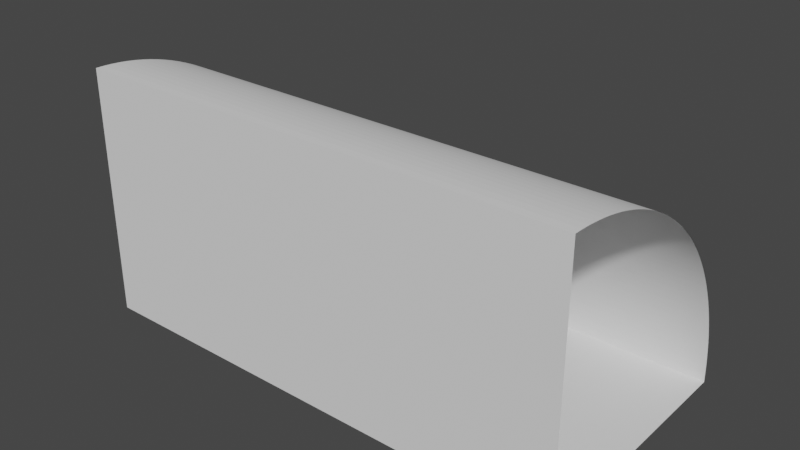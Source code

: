 # Source: Cylinder90Grad.blend  (saved by Blender 2.83.21; exported with 4.5.12 LTS)
import bpy
from mathutils import Matrix  # noqa: F401  (used for matrix-valued properties, if any)

bpy.ops.wm.read_factory_settings(use_empty=True)
scene = bpy.context.scene
scene.name = 'Scene'

# ---- collections
col_collection = bpy.data.collections.new('Collection'); scene.collection.children.link(col_collection)

# ---- world
world_world = bpy.data.worlds.new('World'); scene.world = world_world
world_world.use_nodes = True; world_world.node_tree.nodes.clear()
_N = world_world.node_tree.nodes; _L = world_world.node_tree.links
n0 = _N.new('ShaderNodeOutputWorld'); n0.name = 'World Output'; n0.location = (300, 300)
n1 = _N.new('ShaderNodeBackground'); n1.name = 'Background'; n1.location = (10, 300)
n1.inputs[0].default_value = (0.05088, 0.05088, 0.05088, 1.0)
_L.new(n1.outputs[0], n0.inputs[0])
n0.is_active_output = True
world_world.color = (0.05088, 0.05088, 0.05088)
world_world.use_sun_shadow = False
world_world.sun_shadow_jitter_overblur = 0.0

# ---- meshes
me_cylinder = bpy.data.meshes.new('Cylinder')
me_cylinder.from_pydata([(0.0, 1.0, -1.0), (0.0, 1.0, 1.0), (0.0, 0.0, -1.0), (0.0, 0.0, 1.0), (-1.0, -9.417e-07, -1.0), (-1.0, -9.417e-07, 1.0), (-0.9994, 0.0349, -1.0), (-0.9994, 0.0349, 1.0), (-0.9976, 0.06976, -1.0), (-0.9976, 0.06976, 1.0), (-0.9945, 0.1045, -1.0), (-0.9945, 0.1045, 1.0), (-0.9903, 0.1392, -1.0), (-0.9903, 0.1392, 1.0), (-0.9848, 0.1736, -1.0), (-0.9848, 0.1736, 1.0), (-0.9781, 0.2079, -1.0), (-0.9781, 0.2079, 1.0), (-0.9703, 0.2419, -1.0), (-0.9703, 0.2419, 1.0), (-0.9613, 0.2756, -1.0), (-0.9613, 0.2756, 1.0), (-0.9511, 0.309, -1.0), (-0.9511, 0.309, 1.0), (-0.9397, 0.342, -1.0), (-0.9397, 0.342, 1.0), (-0.9272, 0.3746, -1.0), (-0.9272, 0.3746, 1.0), (-0.9135, 0.4067, -1.0), (-0.9135, 0.4067, 1.0), (-0.8988, 0.4384, -1.0), (-0.8988, 0.4384, 1.0), (-0.8829, 0.4695, -1.0), (-0.8829, 0.4695, 1.0), (-0.866, 0.5, -1.0), (-0.866, 0.5, 1.0), (-0.8481, 0.5299, -1.0), (-0.8481, 0.5299, 1.0), (-0.829, 0.5592, -1.0), (-0.829, 0.5592, 1.0), (-0.809, 0.5878, -1.0), (-0.809, 0.5878, 1.0), (-0.788, 0.6157, -1.0), (-0.788, 0.6157, 1.0), (-0.766, 0.6428, -1.0), (-0.766, 0.6428, 1.0), (-0.7431, 0.6691, -1.0), (-0.7431, 0.6691, 1.0), (-0.7193, 0.6947, -1.0), (-0.7193, 0.6947, 1.0), (-0.6947, 0.7193, -1.0), (-0.6947, 0.7193, 1.0), (-0.6691, 0.7431, -1.0), (-0.6691, 0.7431, 1.0), (-0.6428, 0.766, -1.0), (-0.6428, 0.766, 1.0), (-0.6157, 0.788, -1.0), (-0.6157, 0.788, 1.0), (-0.5878, 0.809, -1.0), (-0.5878, 0.809, 1.0), (-0.5592, 0.829, -1.0), (-0.5592, 0.829, 1.0), (-0.5299, 0.848, -1.0), (-0.5299, 0.848, 1.0), (-0.5, 0.866, -1.0), (-0.5, 0.866, 1.0), (-0.4695, 0.8829, -1.0), (-0.4695, 0.8829, 1.0), (-0.4384, 0.8988, -1.0), (-0.4384, 0.8988, 1.0), (-0.4067, 0.9135, -1.0), (-0.4067, 0.9135, 1.0), (-0.3746, 0.9272, -1.0), (-0.3746, 0.9272, 1.0), (-0.342, 0.9397, -1.0), (-0.342, 0.9397, 1.0), (-0.309, 0.9511, -1.0), (-0.309, 0.9511, 1.0), (-0.2756, 0.9613, -1.0), (-0.2756, 0.9613, 1.0), (-0.2419, 0.9703, -1.0), (-0.2419, 0.9703, 1.0), (-0.2079, 0.9781, -1.0), (-0.2079, 0.9781, 1.0), (-0.1737, 0.9848, -1.0), (-0.1737, 0.9848, 1.0), (-0.1392, 0.9903, -1.0), (-0.1392, 0.9903, 1.0), (-0.1045, 0.9945, -1.0), (-0.1045, 0.9945, 1.0), (-0.06977, 0.9976, -1.0), (-0.06977, 0.9976, 1.0), (-0.03491, 0.9994, -1.0), (-0.03491, 0.9994, 1.0)], [], [(0, 1, 3, 2), (2, 3, 5, 4), (4, 5, 7, 6), (6, 7, 9, 8), (8, 9, 11, 10), (10, 11, 13, 12), (12, 13, 15, 14), (14, 15, 17, 16), (16, 17, 19, 18), (18, 19, 21, 20), (20, 21, 23, 22), (22, 23, 25, 24), (24, 25, 27, 26), (26, 27, 29, 28), (28, 29, 31, 30), (30, 31, 33, 32), (32, 33, 35, 34), (34, 35, 37, 36), (36, 37, 39, 38), (38, 39, 41, 40), (40, 41, 43, 42), (42, 43, 45, 44), (44, 45, 47, 46), (46, 47, 49, 48), (48, 49, 51, 50), (50, 51, 53, 52), (52, 53, 55, 54), (54, 55, 57, 56), (56, 57, 59, 58), (58, 59, 61, 60), (60, 61, 63, 62), (62, 63, 65, 64), (64, 65, 67, 66), (66, 67, 69, 68), (68, 69, 71, 70), (70, 71, 73, 72), (72, 73, 75, 74), (74, 75, 77, 76), (76, 77, 79, 78), (78, 79, 81, 80), (80, 81, 83, 82), (82, 83, 85, 84), (84, 85, 87, 86), (86, 87, 89, 88), (88, 89, 91, 90), (90, 91, 93, 92), (92, 93, 1, 0)])
_uv = me_cylinder.uv_layers.new(name='UVMap')
_uv.uv.foreach_set('vector', [1.0, 0.5, 1.0, 1.0, 0.9944, 1.0, 0.9944, 0.5, 0.2556, 0.5, 0.2556, 1.0, 0.25, 1.0, 0.25, 0.5, 0.25, 0.5, 0.25, 1.0, 0.2444, 1.0, 0.2444, 0.5, 0.2444, 0.5, 0.2444, 1.0, 0.2389, 1.0, 0.2389, 0.5, 0.2389, 0.5, 0.2389, 1.0, 0.2333, 1.0, 0.2333, 0.5, 0.2333, 0.5, 0.2333, 1.0, 0.2278, 1.0, 0.2278, 0.5, 0.2278, 0.5, 0.2278, 1.0, 0.2222, 1.0, 0.2222, 0.5, 0.2222, 0.5, 0.2222, 1.0, 0.2167, 1.0, 0.2167, 0.5, 0.2167, 0.5, 0.2167, 1.0, 0.2111, 1.0, 0.2111, 0.5, 0.2111, 0.5, 0.2111, 1.0, 0.2056, 1.0, 0.2056, 0.5, 0.2056, 0.5, 0.2056, 1.0, 0.2, 1.0, 0.2, 0.5, 0.2, 0.5, 0.2, 1.0, 0.1944, 1.0, 0.1944, 0.5, 0.1944, 0.5, 0.1944, 1.0, 0.1889, 1.0, 0.1889, 0.5, 0.1889, 0.5, 0.1889, 1.0, 0.1833, 1.0, 0.1833, 0.5, 0.1833, 0.5, 0.1833, 1.0, 0.1778, 1.0, 0.1778, 0.5, 0.1778, 0.5, 0.1778, 1.0, 0.1722, 1.0, 0.1722, 0.5, 0.1722, 0.5, 0.1722, 1.0, 0.1667, 1.0, 0.1667, 0.5, 0.1667, 0.5, 0.1667, 1.0, 0.1611, 1.0, 0.1611, 0.5, 0.1611, 0.5, 0.1611, 1.0, 0.1556, 1.0, 0.1556, 0.5, 0.1556, 0.5, 0.1556, 1.0, 0.15, 1.0, 0.15, 0.5, 0.15, 0.5, 0.15, 1.0, 0.1444, 1.0, 0.1444, 0.5, 0.1444, 0.5, 0.1444, 1.0, 0.1389, 1.0, 0.1389, 0.5, 0.1389, 0.5, 0.1389, 1.0, 0.1333, 1.0, 0.1333, 0.5, 0.1333, 0.5, 0.1333, 1.0, 0.1278, 1.0, 0.1278, 0.5, 0.1278, 0.5, 0.1278, 1.0, 0.1222, 1.0, 0.1222, 0.5, 0.1222, 0.5, 0.1222, 1.0, 0.1167, 1.0, 0.1167, 0.5, 0.1167, 0.5, 0.1167, 1.0, 0.1111, 1.0, 0.1111, 0.5, 0.1111, 0.5, 0.1111, 1.0, 0.1056, 1.0, 0.1056, 0.5, 0.1056, 0.5, 0.1056, 1.0, 0.1, 1.0, 0.1, 0.5, 0.1, 0.5, 0.1, 1.0, 0.09444, 1.0, 0.09444, 0.5, 0.09444, 0.5, 0.09444, 1.0, 0.08889, 1.0, 0.08889, 0.5, 0.08889, 0.5, 0.08889, 1.0, 0.08333, 1.0, 0.08333, 0.5, 0.08333, 0.5, 0.08333, 1.0, 0.07778, 1.0, 0.07778, 0.5, 0.07778, 0.5, 0.07778, 1.0, 0.07222, 1.0, 0.07222, 0.5, 0.07222, 0.5, 0.07222, 1.0, 0.06666, 1.0, 0.06666, 0.5, 0.06666, 0.5, 0.06666, 1.0, 0.06111, 1.0, 0.06111, 0.5, 0.06111, 0.5, 0.06111, 1.0, 0.05555, 1.0, 0.05555, 0.5, 0.05555, 0.5, 0.05555, 1.0, 0.05, 1.0, 0.05, 0.5, 0.05, 0.5, 0.05, 1.0, 0.04444, 1.0, 0.04444, 0.5, 0.04444, 0.5, 0.04444, 1.0, 0.03889, 1.0, 0.03889, 0.5, 0.03889, 0.5, 0.03889, 1.0, 0.03333, 1.0, 0.03333, 0.5, 0.03333, 0.5, 0.03333, 1.0, 0.02778, 1.0, 0.02778, 0.5, 0.02778, 0.5, 0.02778, 1.0, 0.02222, 1.0, 0.02222, 0.5, 0.02222, 0.5, 0.02222, 1.0, 0.01666, 1.0, 0.01666, 0.5, 0.01666, 0.5, 0.01666, 1.0, 0.01111, 1.0, 0.01111, 0.5, 0.01111, 0.5, 0.01111, 1.0, 0.005554, 1.0, 0.005554, 0.5, 0.005554, 0.5, 0.005554, 1.0, -1.938e-06, 1.0, -1.938e-06, 0.5])
me_cylinder.use_remesh_fix_poles = True
me_cylinder.use_remesh_preserve_attributes = False
me_cylinder.use_mirror_vertex_groups = False
me_cylinder.update()

# ---- objects
ob_cylinder = bpy.data.objects.new('Cylinder', me_cylinder)

# ---- transforms, parenting, visibility, modifiers, constraints
ob_cylinder.location = (0.0, 0.0, 0.0)
ob_cylinder.rotation_euler = (0.0, 1.571, 0.0)
ob_cylinder.lineart.crease_threshold = 0.0

# ---- collection membership
col_collection.objects.link(ob_cylinder)

# ---- scene / render settings (as saved in the file)
scene.frame_start = 1; scene.frame_end = 250; scene.frame_set(1)
scene.render.engine = 'BLENDER_EEVEE_NEXT'
scene.cycles.use_denoising = False
scene.cycles.samples = 128
scene.cycles.sampling_pattern = 'TABULATED_SOBOL'
scene.cycles.use_adaptive_sampling = False
scene.cycles.use_light_tree = False
scene.view_settings.view_transform = 'Filmic'
bpy.context.view_layer.update()

# ---- added for rendering (the .blend has no active camera and no usable light): camera, sun
cam_auto = bpy.data.cameras.new('AutoCamera')
cam_auto.lens = 50.0
cam_auto.sensor_width = 36.0
cam_auto.clip_end = 1000.0
ob_auto_camera = bpy.data.objects.new('AutoCamera', cam_auto)
scene.collection.objects.link(ob_auto_camera)
ob_auto_camera.location = (2.26633, -2.21959, 2.31306)
ob_auto_camera.rotation_euler = (1.09748, -7.21219e-08, 0.694738)
scene.camera = ob_auto_camera
light_auto_sun = bpy.data.lights.new('AutoSun', 'SUN')
light_auto_sun.energy = 3.0
light_auto_sun.angle = 0.0523599
ob_auto_sun = bpy.data.objects.new('AutoSun', light_auto_sun)
scene.collection.objects.link(ob_auto_sun)
ob_auto_sun.rotation_euler = (0.872665, 0.174533, 0.523599)
bpy.context.view_layer.update()
